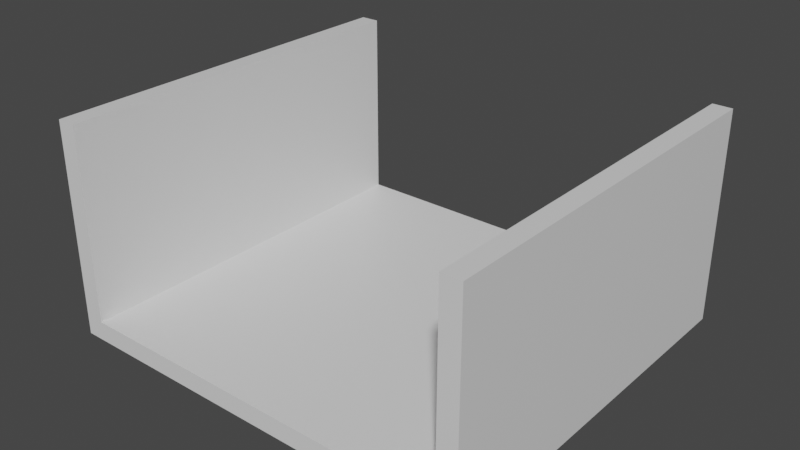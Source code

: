 # Source: lvl.blend  (saved by Blender 2.83.19; exported with 4.5.12 LTS)
import bpy
from mathutils import Matrix  # noqa: F401  (used for matrix-valued properties, if any)

bpy.ops.wm.read_factory_settings(use_empty=True)
scene = bpy.context.scene
scene.name = 'Scene'

# ---- collections
col_collection = bpy.data.collections.new('Collection'); scene.collection.children.link(col_collection)

# ---- materials (node trees are filled in below, after node groups)
mat_material = bpy.data.materials.new('Material')
mat_material.alpha_threshold = 0.0
mat_material.use_transparent_shadow = False
mat_material.line_color = (0.0, 0.0, 0.0, 1.0)

# ---- material node trees
mat_material.use_nodes = True; mat_material.node_tree.nodes.clear()
_N = mat_material.node_tree.nodes; _L = mat_material.node_tree.links
n0 = _N.new('ShaderNodeOutputMaterial'); n0.name = 'Material Output'; n0.location = (300, 300)
n1 = _N.new('ShaderNodeBsdfPrincipled'); n1.name = 'Principled BSDF'; n1.location = (10, 300)
n1.distribution = 'GGX'
n1.subsurface_method = 'BURLEY'
n1.inputs[2].default_value = 0.4
n1.inputs[3].default_value = 1.45
n1.inputs[27].default_value = (0.0, 0.0, 0.0, 1.0)
n1.inputs[28].default_value = 1.0
_L.new(n1.outputs[0], n0.inputs[0])
n0.is_active_output = True

# ---- world
world_world = bpy.data.worlds.new('World'); scene.world = world_world
world_world.use_nodes = True; world_world.node_tree.nodes.clear()
_N = world_world.node_tree.nodes; _L = world_world.node_tree.links
n0 = _N.new('ShaderNodeOutputWorld'); n0.name = 'World Output'; n0.location = (300, 300)
n1 = _N.new('ShaderNodeBackground'); n1.name = 'Background'; n1.location = (10, 300)
n1.inputs[0].default_value = (0.05088, 0.05088, 0.05088, 1.0)
_L.new(n1.outputs[0], n0.inputs[0])
n0.is_active_output = True
world_world.color = (0.05088, 0.05088, 0.05088)
world_world.use_sun_shadow = False
world_world.sun_shadow_jitter_overblur = 0.0

# ---- meshes
me_cube = bpy.data.meshes.new('Cube')
me_cube.from_pydata([(20.0, 40.0, 0.0), (20.0, 40.0, -2.0), (20.0, 0.0, 0.0), (20.0, 0.0, -2.0), (-20.0, 40.0, 0.0), (-20.0, 40.0, -2.0), (-20.0, 0.0, 0.0), (-20.0, 0.0, -2.0), (22.0, 40.0, 0.0), (22.0, 40.0, -2.0), (22.0, 0.0, 0.0), (22.0, 0.0, -2.0), (20.0, 40.0, 20.0), (20.0, 0.0, 20.0), (22.0, 40.0, 20.0), (22.0, 0.0, 20.0), (-22.0, 0.0, 20.0), (-22.0, 40.0, 20.0), (-20.0, 0.0, 20.0), (-20.0, 40.0, 20.0), (20.0, 40.0, 20.0), (20.0, 0.0, 20.0), (22.0, 40.0, 20.0), (22.0, 0.0, 20.0), (-22.0, 40.0, 0.0), (-22.0, 40.0, -2.0), (-22.0, 0.0, 0.0), (-22.0, 0.0, -2.0), (-22.0, 40.0, 0.0), (-22.0, 40.0, -2.0), (-22.0, 0.0, 0.0), (-22.0, 0.0, -2.0), (-22.0, 40.0, 20.0), (-22.0, 0.0, 20.0)], [], [(0, 4, 6, 2), (3, 2, 6, 7), (13, 15, 23, 21), (5, 1, 3, 7), (2, 3, 11, 10), (5, 4, 0, 1), (9, 8, 10, 11), (1, 0, 8, 9), (3, 1, 9, 11), (2, 10, 15, 13), (15, 14, 22, 23), (0, 2, 13, 12), (8, 0, 12, 14), (10, 8, 14, 15), (18, 19, 17, 16), (20, 21, 23, 22), (7, 6, 26, 27), (12, 13, 21, 20), (4, 5, 25, 24), (26, 6, 18, 16), (5, 7, 27, 25), (14, 12, 20, 22), (31, 30, 28, 29), (25, 27, 31, 29), (24, 28, 32, 17), (24, 25, 29, 28), (27, 26, 30, 31), (16, 17, 32, 33), (30, 26, 16, 33), (6, 4, 19, 18), (4, 24, 17, 19), (28, 30, 33, 32)])
_uv = me_cube.uv_layers.new(name='UVMap')
_uv.uv.foreach_set('vector', [0.625, 0.5, 0.875, 0.5, 0.875, 0.75, 0.625, 0.75, 0.375, 0.75, 0.625, 0.75, 0.625, 1.0, 0.375, 1.0, 0.625, 0.75, 0.625, 0.75, 0.625, 0.75, 0.625, 0.75, 0.125, 0.5, 0.375, 0.5, 0.375, 0.75, 0.125, 0.75, 0.625, 0.75, 0.375, 0.75, 0.375, 0.75, 0.625, 0.75, 0.375, 0.25, 0.625, 0.25, 0.625, 0.5, 0.375, 0.5, 0.375, 0.5, 0.625, 0.5, 0.625, 0.75, 0.375, 0.75, 0.375, 0.5, 0.625, 0.5, 0.625, 0.5, 0.375, 0.5, 0.375, 0.75, 0.375, 0.5, 0.375, 0.5, 0.375, 0.75, 0.625, 0.75, 0.625, 0.75, 0.625, 0.75, 0.625, 0.75, 0.625, 0.75, 0.625, 0.5, 0.625, 0.5, 0.625, 0.75, 0.625, 0.5, 0.625, 0.75, 0.625, 0.75, 0.625, 0.5, 0.625, 0.5, 0.625, 0.5, 0.625, 0.5, 0.625, 0.5, 0.625, 0.75, 0.625, 0.5, 0.625, 0.5, 0.625, 0.75, 0.875, 0.75, 0.875, 0.5, 0.875, 0.5, 0.875, 0.75, 0.625, 0.5, 0.625, 0.75, 0.625, 0.75, 0.625, 0.5, 0.375, 1.0, 0.625, 1.0, 0.625, 1.0, 0.375, 1.0, 0.625, 0.5, 0.625, 0.75, 0.625, 0.75, 0.625, 0.5, 0.625, 0.25, 0.375, 0.25, 0.375, 0.25, 0.625, 0.25, 0.625, 1.0, 0.625, 1.0, 0.625, 1.0, 0.625, 1.0, 0.125, 0.5, 0.125, 0.75, 0.125, 0.75, 0.125, 0.5, 0.625, 0.5, 0.625, 0.5, 0.625, 0.5, 0.625, 0.5, 0.375, 0.0, 0.625, 0.0, 0.625, 0.25, 0.375, 0.25, 0.125, 0.5, 0.125, 0.75, 0.125, 0.75, 0.125, 0.5, 0.625, 0.25, 0.625, 0.25, 0.625, 0.25, 0.625, 0.25, 0.625, 0.25, 0.375, 0.25, 0.375, 0.25, 0.625, 0.25, 0.375, 1.0, 0.625, 1.0, 0.625, 1.0, 0.375, 1.0, 0.875, 0.75, 0.875, 0.5, 0.875, 0.5, 0.875, 0.75, 0.625, 1.0, 0.625, 1.0, 0.625, 1.0, 0.625, 1.0, 0.875, 0.75, 0.875, 0.5, 0.875, 0.5, 0.875, 0.75, 0.625, 0.25, 0.625, 0.25, 0.625, 0.25, 0.625, 0.25, 0.625, 0.25, 0.625, 0.0, 0.625, 0.0, 0.625, 0.25])
me_cube.materials.append(mat_material)
me_cube.use_remesh_preserve_volume = False
me_cube.use_remesh_preserve_attributes = False
me_cube.use_mirror_vertex_groups = False
me_cube.update()

# ---- objects
ob_unit1 = bpy.data.objects.new('unit1', me_cube)

# ---- transforms, parenting, visibility, modifiers, constraints
ob_unit1.location = (0.0, 0.0, 0.0)
ob_unit1.lock_rotations_4d = False
ob_unit1.empty_display_type = 'ARROWS'
ob_unit1.lineart.crease_threshold = 0.0

# ---- collection membership
col_collection.objects.link(ob_unit1)

# ---- scene / render settings (as saved in the file)
scene.frame_start = 1; scene.frame_end = 250; scene.frame_set(1)
scene.render.engine = 'BLENDER_EEVEE_NEXT'
scene.cycles.use_denoising = False
scene.cycles.samples = 128
scene.cycles.sampling_pattern = 'TABULATED_SOBOL'
scene.cycles.use_adaptive_sampling = False
scene.cycles.use_light_tree = False
scene.view_settings.view_transform = 'Filmic'
bpy.context.view_layer.update()

# ---- added for rendering (the .blend has no active camera and no usable light): camera, sun
cam_auto = bpy.data.cameras.new('AutoCamera')
cam_auto.lens = 50.0
cam_auto.sensor_width = 36.0
cam_auto.clip_end = 1029.52
ob_auto_camera = bpy.data.objects.new('AutoCamera', cam_auto)
scene.collection.objects.link(ob_auto_camera)
ob_auto_camera.location = (58.6624, -50.3949, 55.93)
ob_auto_camera.rotation_euler = (1.09748, -7.21219e-08, 0.694738)
scene.camera = ob_auto_camera
light_auto_sun = bpy.data.lights.new('AutoSun', 'SUN')
light_auto_sun.energy = 3.0
light_auto_sun.angle = 0.0523599
ob_auto_sun = bpy.data.objects.new('AutoSun', light_auto_sun)
scene.collection.objects.link(ob_auto_sun)
ob_auto_sun.rotation_euler = (0.872665, 0.174533, 0.523599)
bpy.context.view_layer.update()
